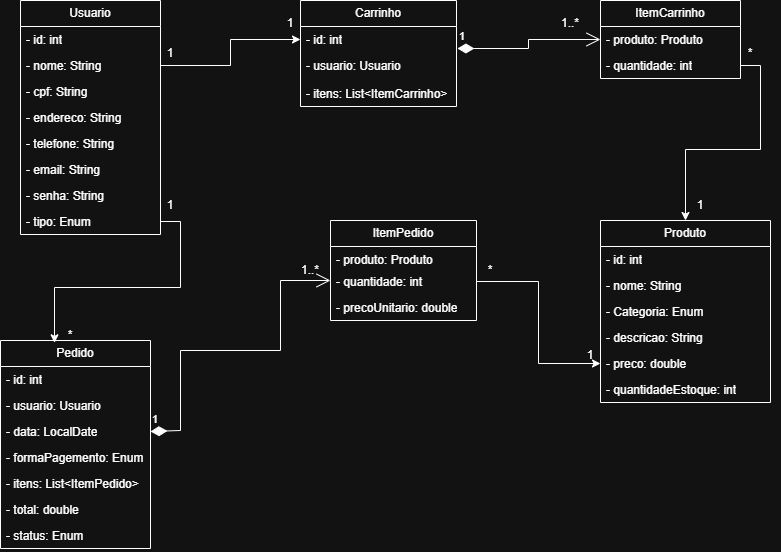

The diagram above was exported from draw.io. Its source (the exported page's mxGraphModel, read from the mxfile embedded in the PNG):
<mxGraphModel dx="1649" dy="713" grid="1" gridSize="10" guides="1" tooltips="1" connect="1" arrows="1" fold="1" page="1" pageScale="1" pageWidth="827" pageHeight="1169" math="0" shadow="0">
  <root>
    <mxCell id="0" />
    <mxCell id="1" parent="0" />
    <mxCell id="lNd3BhF7GMw31XTcaLCi-2" value="Usuario" style="swimlane;fontStyle=0;childLayout=stackLayout;horizontal=1;startSize=26;fillColor=none;horizontalStack=0;resizeParent=1;resizeParentMax=0;resizeLast=0;collapsible=1;marginBottom=0;whiteSpace=wrap;html=1;" vertex="1" parent="1">
      <mxGeometry x="70" y="50" width="140" height="234" as="geometry" />
    </mxCell>
    <mxCell id="lNd3BhF7GMw31XTcaLCi-3" value="- id: int" style="text;strokeColor=none;fillColor=none;align=left;verticalAlign=top;spacingLeft=4;spacingRight=4;overflow=hidden;rotatable=0;points=[[0,0.5],[1,0.5]];portConstraint=eastwest;whiteSpace=wrap;html=1;" vertex="1" parent="lNd3BhF7GMw31XTcaLCi-2">
      <mxGeometry y="26" width="140" height="26" as="geometry" />
    </mxCell>
    <mxCell id="lNd3BhF7GMw31XTcaLCi-4" value="- nome: String" style="text;strokeColor=none;fillColor=none;align=left;verticalAlign=top;spacingLeft=4;spacingRight=4;overflow=hidden;rotatable=0;points=[[0,0.5],[1,0.5]];portConstraint=eastwest;whiteSpace=wrap;html=1;" vertex="1" parent="lNd3BhF7GMw31XTcaLCi-2">
      <mxGeometry y="52" width="140" height="26" as="geometry" />
    </mxCell>
    <mxCell id="lNd3BhF7GMw31XTcaLCi-84" value="- cpf: String" style="text;strokeColor=none;fillColor=none;align=left;verticalAlign=top;spacingLeft=4;spacingRight=4;overflow=hidden;rotatable=0;points=[[0,0.5],[1,0.5]];portConstraint=eastwest;whiteSpace=wrap;html=1;" vertex="1" parent="lNd3BhF7GMw31XTcaLCi-2">
      <mxGeometry y="78" width="140" height="26" as="geometry" />
    </mxCell>
    <mxCell id="lNd3BhF7GMw31XTcaLCi-82" value="- endereco: String" style="text;strokeColor=none;fillColor=none;align=left;verticalAlign=top;spacingLeft=4;spacingRight=4;overflow=hidden;rotatable=0;points=[[0,0.5],[1,0.5]];portConstraint=eastwest;whiteSpace=wrap;html=1;" vertex="1" parent="lNd3BhF7GMw31XTcaLCi-2">
      <mxGeometry y="104" width="140" height="26" as="geometry" />
    </mxCell>
    <mxCell id="lNd3BhF7GMw31XTcaLCi-83" value="- telefone: String" style="text;strokeColor=none;fillColor=none;align=left;verticalAlign=top;spacingLeft=4;spacingRight=4;overflow=hidden;rotatable=0;points=[[0,0.5],[1,0.5]];portConstraint=eastwest;whiteSpace=wrap;html=1;" vertex="1" parent="lNd3BhF7GMw31XTcaLCi-2">
      <mxGeometry y="130" width="140" height="26" as="geometry" />
    </mxCell>
    <mxCell id="lNd3BhF7GMw31XTcaLCi-5" value="- email: String" style="text;strokeColor=none;fillColor=none;align=left;verticalAlign=top;spacingLeft=4;spacingRight=4;overflow=hidden;rotatable=0;points=[[0,0.5],[1,0.5]];portConstraint=eastwest;whiteSpace=wrap;html=1;" vertex="1" parent="lNd3BhF7GMw31XTcaLCi-2">
      <mxGeometry y="156" width="140" height="26" as="geometry" />
    </mxCell>
    <mxCell id="lNd3BhF7GMw31XTcaLCi-26" value="- senha: String" style="text;strokeColor=none;fillColor=none;align=left;verticalAlign=top;spacingLeft=4;spacingRight=4;overflow=hidden;rotatable=0;points=[[0,0.5],[1,0.5]];portConstraint=eastwest;whiteSpace=wrap;html=1;" vertex="1" parent="lNd3BhF7GMw31XTcaLCi-2">
      <mxGeometry y="182" width="140" height="26" as="geometry" />
    </mxCell>
    <mxCell id="lNd3BhF7GMw31XTcaLCi-27" value="- tipo: Enum" style="text;strokeColor=none;fillColor=none;align=left;verticalAlign=top;spacingLeft=4;spacingRight=4;overflow=hidden;rotatable=0;points=[[0,0.5],[1,0.5]];portConstraint=eastwest;whiteSpace=wrap;html=1;" vertex="1" parent="lNd3BhF7GMw31XTcaLCi-2">
      <mxGeometry y="208" width="140" height="26" as="geometry" />
    </mxCell>
    <mxCell id="lNd3BhF7GMw31XTcaLCi-6" value="Carrinho" style="swimlane;fontStyle=0;childLayout=stackLayout;horizontal=1;startSize=26;fillColor=none;horizontalStack=0;resizeParent=1;resizeParentMax=0;resizeLast=0;collapsible=1;marginBottom=0;whiteSpace=wrap;html=1;" vertex="1" parent="1">
      <mxGeometry x="350" y="50" width="156" height="106" as="geometry" />
    </mxCell>
    <mxCell id="lNd3BhF7GMw31XTcaLCi-7" value="- id: int" style="text;strokeColor=none;fillColor=none;align=left;verticalAlign=top;spacingLeft=4;spacingRight=4;overflow=hidden;rotatable=0;points=[[0,0.5],[1,0.5]];portConstraint=eastwest;whiteSpace=wrap;html=1;" vertex="1" parent="lNd3BhF7GMw31XTcaLCi-6">
      <mxGeometry y="26" width="156" height="26" as="geometry" />
    </mxCell>
    <mxCell id="lNd3BhF7GMw31XTcaLCi-8" value="- usuario: Usuario" style="text;strokeColor=none;fillColor=none;align=left;verticalAlign=top;spacingLeft=4;spacingRight=4;overflow=hidden;rotatable=0;points=[[0,0.5],[1,0.5]];portConstraint=eastwest;whiteSpace=wrap;html=1;" vertex="1" parent="lNd3BhF7GMw31XTcaLCi-6">
      <mxGeometry y="52" width="156" height="28" as="geometry" />
    </mxCell>
    <mxCell id="lNd3BhF7GMw31XTcaLCi-9" value="- itens: List&amp;lt;ItemCarrinho&amp;gt;" style="text;strokeColor=none;fillColor=none;align=left;verticalAlign=top;spacingLeft=4;spacingRight=4;overflow=hidden;rotatable=0;points=[[0,0.5],[1,0.5]];portConstraint=eastwest;whiteSpace=wrap;html=1;" vertex="1" parent="lNd3BhF7GMw31XTcaLCi-6">
      <mxGeometry y="80" width="156" height="26" as="geometry" />
    </mxCell>
    <mxCell id="lNd3BhF7GMw31XTcaLCi-10" value="Produto" style="swimlane;fontStyle=0;childLayout=stackLayout;horizontal=1;startSize=26;fillColor=none;horizontalStack=0;resizeParent=1;resizeParentMax=0;resizeLast=0;collapsible=1;marginBottom=0;whiteSpace=wrap;html=1;" vertex="1" parent="1">
      <mxGeometry x="650" y="270" width="170" height="182" as="geometry" />
    </mxCell>
    <mxCell id="lNd3BhF7GMw31XTcaLCi-11" value="- id: int" style="text;strokeColor=none;fillColor=none;align=left;verticalAlign=top;spacingLeft=4;spacingRight=4;overflow=hidden;rotatable=0;points=[[0,0.5],[1,0.5]];portConstraint=eastwest;whiteSpace=wrap;html=1;" vertex="1" parent="lNd3BhF7GMw31XTcaLCi-10">
      <mxGeometry y="26" width="170" height="26" as="geometry" />
    </mxCell>
    <mxCell id="lNd3BhF7GMw31XTcaLCi-12" value="- nome: String" style="text;strokeColor=none;fillColor=none;align=left;verticalAlign=top;spacingLeft=4;spacingRight=4;overflow=hidden;rotatable=0;points=[[0,0.5],[1,0.5]];portConstraint=eastwest;whiteSpace=wrap;html=1;" vertex="1" parent="lNd3BhF7GMw31XTcaLCi-10">
      <mxGeometry y="52" width="170" height="26" as="geometry" />
    </mxCell>
    <mxCell id="lNd3BhF7GMw31XTcaLCi-81" value="- Categoria: Enum" style="text;strokeColor=none;fillColor=none;align=left;verticalAlign=top;spacingLeft=4;spacingRight=4;overflow=hidden;rotatable=0;points=[[0,0.5],[1,0.5]];portConstraint=eastwest;whiteSpace=wrap;html=1;" vertex="1" parent="lNd3BhF7GMw31XTcaLCi-10">
      <mxGeometry y="78" width="170" height="26" as="geometry" />
    </mxCell>
    <mxCell id="lNd3BhF7GMw31XTcaLCi-13" value="- descricao: String" style="text;strokeColor=none;fillColor=none;align=left;verticalAlign=top;spacingLeft=4;spacingRight=4;overflow=hidden;rotatable=0;points=[[0,0.5],[1,0.5]];portConstraint=eastwest;whiteSpace=wrap;html=1;" vertex="1" parent="lNd3BhF7GMw31XTcaLCi-10">
      <mxGeometry y="104" width="170" height="26" as="geometry" />
    </mxCell>
    <mxCell id="lNd3BhF7GMw31XTcaLCi-28" value="- preco: double" style="text;strokeColor=none;fillColor=none;align=left;verticalAlign=top;spacingLeft=4;spacingRight=4;overflow=hidden;rotatable=0;points=[[0,0.5],[1,0.5]];portConstraint=eastwest;whiteSpace=wrap;html=1;" vertex="1" parent="lNd3BhF7GMw31XTcaLCi-10">
      <mxGeometry y="130" width="170" height="26" as="geometry" />
    </mxCell>
    <mxCell id="lNd3BhF7GMw31XTcaLCi-29" value="- quantidadeEstoque: int" style="text;strokeColor=none;fillColor=none;align=left;verticalAlign=top;spacingLeft=4;spacingRight=4;overflow=hidden;rotatable=0;points=[[0,0.5],[1,0.5]];portConstraint=eastwest;whiteSpace=wrap;html=1;" vertex="1" parent="lNd3BhF7GMw31XTcaLCi-10">
      <mxGeometry y="156" width="170" height="26" as="geometry" />
    </mxCell>
    <mxCell id="lNd3BhF7GMw31XTcaLCi-14" value="ItemCarrinho" style="swimlane;fontStyle=0;childLayout=stackLayout;horizontal=1;startSize=26;fillColor=none;horizontalStack=0;resizeParent=1;resizeParentMax=0;resizeLast=0;collapsible=1;marginBottom=0;whiteSpace=wrap;html=1;" vertex="1" parent="1">
      <mxGeometry x="650" y="50" width="140" height="78" as="geometry" />
    </mxCell>
    <mxCell id="lNd3BhF7GMw31XTcaLCi-15" value="- produto: Produto" style="text;strokeColor=none;fillColor=none;align=left;verticalAlign=top;spacingLeft=4;spacingRight=4;overflow=hidden;rotatable=0;points=[[0,0.5],[1,0.5]];portConstraint=eastwest;whiteSpace=wrap;html=1;" vertex="1" parent="lNd3BhF7GMw31XTcaLCi-14">
      <mxGeometry y="26" width="140" height="26" as="geometry" />
    </mxCell>
    <mxCell id="lNd3BhF7GMw31XTcaLCi-16" value="- quantidade: int" style="text;strokeColor=none;fillColor=none;align=left;verticalAlign=top;spacingLeft=4;spacingRight=4;overflow=hidden;rotatable=0;points=[[0,0.5],[1,0.5]];portConstraint=eastwest;whiteSpace=wrap;html=1;" vertex="1" parent="lNd3BhF7GMw31XTcaLCi-14">
      <mxGeometry y="52" width="140" height="26" as="geometry" />
    </mxCell>
    <mxCell id="lNd3BhF7GMw31XTcaLCi-18" value="Pedido" style="swimlane;fontStyle=0;childLayout=stackLayout;horizontal=1;startSize=26;fillColor=none;horizontalStack=0;resizeParent=1;resizeParentMax=0;resizeLast=0;collapsible=1;marginBottom=0;whiteSpace=wrap;html=1;" vertex="1" parent="1">
      <mxGeometry x="50" y="390" width="150" height="208" as="geometry" />
    </mxCell>
    <mxCell id="lNd3BhF7GMw31XTcaLCi-19" value="- id: int" style="text;strokeColor=none;fillColor=none;align=left;verticalAlign=top;spacingLeft=4;spacingRight=4;overflow=hidden;rotatable=0;points=[[0,0.5],[1,0.5]];portConstraint=eastwest;whiteSpace=wrap;html=1;" vertex="1" parent="lNd3BhF7GMw31XTcaLCi-18">
      <mxGeometry y="26" width="150" height="26" as="geometry" />
    </mxCell>
    <mxCell id="lNd3BhF7GMw31XTcaLCi-20" value="- usuario: Usuario" style="text;strokeColor=none;fillColor=none;align=left;verticalAlign=top;spacingLeft=4;spacingRight=4;overflow=hidden;rotatable=0;points=[[0,0.5],[1,0.5]];portConstraint=eastwest;whiteSpace=wrap;html=1;" vertex="1" parent="lNd3BhF7GMw31XTcaLCi-18">
      <mxGeometry y="52" width="150" height="26" as="geometry" />
    </mxCell>
    <mxCell id="lNd3BhF7GMw31XTcaLCi-21" value="- data: LocalDate" style="text;strokeColor=none;fillColor=none;align=left;verticalAlign=top;spacingLeft=4;spacingRight=4;overflow=hidden;rotatable=0;points=[[0,0.5],[1,0.5]];portConstraint=eastwest;whiteSpace=wrap;html=1;" vertex="1" parent="lNd3BhF7GMw31XTcaLCi-18">
      <mxGeometry y="78" width="150" height="26" as="geometry" />
    </mxCell>
    <mxCell id="lNd3BhF7GMw31XTcaLCi-86" value="- formaPagemento: Enum" style="text;strokeColor=none;fillColor=none;align=left;verticalAlign=top;spacingLeft=4;spacingRight=4;overflow=hidden;rotatable=0;points=[[0,0.5],[1,0.5]];portConstraint=eastwest;whiteSpace=wrap;html=1;" vertex="1" parent="lNd3BhF7GMw31XTcaLCi-18">
      <mxGeometry y="104" width="150" height="26" as="geometry" />
    </mxCell>
    <mxCell id="lNd3BhF7GMw31XTcaLCi-31" value="- itens: List&amp;lt;ItemPedido&amp;gt;" style="text;strokeColor=none;fillColor=none;align=left;verticalAlign=top;spacingLeft=4;spacingRight=4;overflow=hidden;rotatable=0;points=[[0,0.5],[1,0.5]];portConstraint=eastwest;whiteSpace=wrap;html=1;" vertex="1" parent="lNd3BhF7GMw31XTcaLCi-18">
      <mxGeometry y="130" width="150" height="26" as="geometry" />
    </mxCell>
    <mxCell id="lNd3BhF7GMw31XTcaLCi-32" value="- total: double" style="text;strokeColor=none;fillColor=none;align=left;verticalAlign=top;spacingLeft=4;spacingRight=4;overflow=hidden;rotatable=0;points=[[0,0.5],[1,0.5]];portConstraint=eastwest;whiteSpace=wrap;html=1;" vertex="1" parent="lNd3BhF7GMw31XTcaLCi-18">
      <mxGeometry y="156" width="150" height="26" as="geometry" />
    </mxCell>
    <mxCell id="lNd3BhF7GMw31XTcaLCi-33" value="- status: Enum" style="text;strokeColor=none;fillColor=none;align=left;verticalAlign=top;spacingLeft=4;spacingRight=4;overflow=hidden;rotatable=0;points=[[0,0.5],[1,0.5]];portConstraint=eastwest;whiteSpace=wrap;html=1;" vertex="1" parent="lNd3BhF7GMw31XTcaLCi-18">
      <mxGeometry y="182" width="150" height="26" as="geometry" />
    </mxCell>
    <mxCell id="lNd3BhF7GMw31XTcaLCi-22" value="ItemPedido" style="swimlane;fontStyle=0;childLayout=stackLayout;horizontal=1;startSize=26;fillColor=none;horizontalStack=0;resizeParent=1;resizeParentMax=0;resizeLast=0;collapsible=1;marginBottom=0;whiteSpace=wrap;html=1;" vertex="1" parent="1">
      <mxGeometry x="380" y="270" width="146" height="100" as="geometry" />
    </mxCell>
    <mxCell id="lNd3BhF7GMw31XTcaLCi-24" value="- produto: Produto" style="text;strokeColor=none;fillColor=none;align=left;verticalAlign=top;spacingLeft=4;spacingRight=4;overflow=hidden;rotatable=0;points=[[0,0.5],[1,0.5]];portConstraint=eastwest;whiteSpace=wrap;html=1;" vertex="1" parent="lNd3BhF7GMw31XTcaLCi-22">
      <mxGeometry y="26" width="146" height="22" as="geometry" />
    </mxCell>
    <mxCell id="lNd3BhF7GMw31XTcaLCi-25" value="- quantidade: int&amp;nbsp;" style="text;strokeColor=none;fillColor=none;align=left;verticalAlign=top;spacingLeft=4;spacingRight=4;overflow=hidden;rotatable=0;points=[[0,0.5],[1,0.5]];portConstraint=eastwest;whiteSpace=wrap;html=1;" vertex="1" parent="lNd3BhF7GMw31XTcaLCi-22">
      <mxGeometry y="48" width="146" height="26" as="geometry" />
    </mxCell>
    <mxCell id="lNd3BhF7GMw31XTcaLCi-34" value="- precoUnitario: double" style="text;strokeColor=none;fillColor=none;align=left;verticalAlign=top;spacingLeft=4;spacingRight=4;overflow=hidden;rotatable=0;points=[[0,0.5],[1,0.5]];portConstraint=eastwest;whiteSpace=wrap;html=1;" vertex="1" parent="lNd3BhF7GMw31XTcaLCi-22">
      <mxGeometry y="74" width="146" height="26" as="geometry" />
    </mxCell>
    <mxCell id="lNd3BhF7GMw31XTcaLCi-42" style="edgeStyle=orthogonalEdgeStyle;rounded=0;orthogonalLoop=1;jettySize=auto;html=1;exitX=1;exitY=0.5;exitDx=0;exitDy=0;entryX=0;entryY=0.5;entryDx=0;entryDy=0;" edge="1" parent="1" source="lNd3BhF7GMw31XTcaLCi-4" target="lNd3BhF7GMw31XTcaLCi-7">
      <mxGeometry relative="1" as="geometry" />
    </mxCell>
    <mxCell id="lNd3BhF7GMw31XTcaLCi-45" style="edgeStyle=orthogonalEdgeStyle;rounded=0;orthogonalLoop=1;jettySize=auto;html=1;exitX=1;exitY=0.5;exitDx=0;exitDy=0;entryX=0.36;entryY=0.011;entryDx=0;entryDy=0;entryPerimeter=0;" edge="1" parent="1" source="lNd3BhF7GMw31XTcaLCi-27" target="lNd3BhF7GMw31XTcaLCi-18">
      <mxGeometry relative="1" as="geometry" />
    </mxCell>
    <mxCell id="lNd3BhF7GMw31XTcaLCi-49" style="edgeStyle=orthogonalEdgeStyle;rounded=0;orthogonalLoop=1;jettySize=auto;html=1;exitX=1;exitY=0.5;exitDx=0;exitDy=0;" edge="1" parent="1" source="lNd3BhF7GMw31XTcaLCi-16" target="lNd3BhF7GMw31XTcaLCi-10">
      <mxGeometry relative="1" as="geometry" />
    </mxCell>
    <mxCell id="lNd3BhF7GMw31XTcaLCi-52" style="edgeStyle=orthogonalEdgeStyle;rounded=0;orthogonalLoop=1;jettySize=auto;html=1;exitX=1;exitY=0.5;exitDx=0;exitDy=0;entryX=0;entryY=0.5;entryDx=0;entryDy=0;" edge="1" parent="1" source="lNd3BhF7GMw31XTcaLCi-25" target="lNd3BhF7GMw31XTcaLCi-28">
      <mxGeometry relative="1" as="geometry" />
    </mxCell>
    <mxCell id="lNd3BhF7GMw31XTcaLCi-53" value="1" style="text;strokeColor=none;align=center;fillColor=none;html=1;verticalAlign=middle;whiteSpace=wrap;rounded=0;" vertex="1" parent="1">
      <mxGeometry x="200" y="88" width="40" height="30" as="geometry" />
    </mxCell>
    <mxCell id="lNd3BhF7GMw31XTcaLCi-54" value="1" style="text;strokeColor=none;align=center;fillColor=none;html=1;verticalAlign=middle;whiteSpace=wrap;rounded=0;" vertex="1" parent="1">
      <mxGeometry x="320" y="58" width="40" height="30" as="geometry" />
    </mxCell>
    <mxCell id="lNd3BhF7GMw31XTcaLCi-65" value="1" style="endArrow=open;html=1;endSize=12;startArrow=diamondThin;startSize=14;startFill=1;edgeStyle=orthogonalEdgeStyle;align=left;verticalAlign=bottom;rounded=0;exitX=1.006;exitY=0.846;exitDx=0;exitDy=0;exitPerimeter=0;entryX=0;entryY=0.5;entryDx=0;entryDy=0;" edge="1" parent="1" source="lNd3BhF7GMw31XTcaLCi-7" target="lNd3BhF7GMw31XTcaLCi-15">
      <mxGeometry x="-1" y="3" relative="1" as="geometry">
        <mxPoint x="490" y="112.5" as="sourcePoint" />
        <mxPoint x="610" y="80" as="targetPoint" />
      </mxGeometry>
    </mxCell>
    <mxCell id="lNd3BhF7GMw31XTcaLCi-66" value="1..*" style="text;strokeColor=none;align=center;fillColor=none;html=1;verticalAlign=middle;whiteSpace=wrap;rounded=0;" vertex="1" parent="1">
      <mxGeometry x="590" y="58" width="60" height="30" as="geometry" />
    </mxCell>
    <mxCell id="lNd3BhF7GMw31XTcaLCi-68" value="*" style="text;strokeColor=none;align=center;fillColor=none;html=1;verticalAlign=middle;whiteSpace=wrap;rounded=0;" vertex="1" parent="1">
      <mxGeometry x="770" y="88" width="60" height="30" as="geometry" />
    </mxCell>
    <mxCell id="lNd3BhF7GMw31XTcaLCi-69" value="1" style="text;strokeColor=none;align=center;fillColor=none;html=1;verticalAlign=middle;whiteSpace=wrap;rounded=0;" vertex="1" parent="1">
      <mxGeometry x="720" y="240" width="60" height="30" as="geometry" />
    </mxCell>
    <mxCell id="lNd3BhF7GMw31XTcaLCi-70" value="*" style="text;strokeColor=none;align=center;fillColor=none;html=1;verticalAlign=middle;whiteSpace=wrap;rounded=0;" vertex="1" parent="1">
      <mxGeometry x="90" y="370" width="60" height="30" as="geometry" />
    </mxCell>
    <mxCell id="lNd3BhF7GMw31XTcaLCi-76" value="1" style="endArrow=open;html=1;endSize=12;startArrow=diamondThin;startSize=14;startFill=1;edgeStyle=orthogonalEdgeStyle;align=left;verticalAlign=bottom;rounded=0;exitX=1;exitY=0.5;exitDx=0;exitDy=0;entryX=0;entryY=0.5;entryDx=0;entryDy=0;" edge="1" parent="1" source="lNd3BhF7GMw31XTcaLCi-21" target="lNd3BhF7GMw31XTcaLCi-25">
      <mxGeometry x="-1" y="3" relative="1" as="geometry">
        <mxPoint x="230" y="340" as="sourcePoint" />
        <mxPoint x="390" y="340" as="targetPoint" />
        <Array as="points">
          <mxPoint x="230" y="480" />
          <mxPoint x="230" y="400" />
          <mxPoint x="330" y="400" />
          <mxPoint x="330" y="330" />
          <mxPoint x="380" y="330" />
        </Array>
        <mxPoint as="offset" />
      </mxGeometry>
    </mxCell>
    <mxCell id="lNd3BhF7GMw31XTcaLCi-78" value="1..*" style="text;strokeColor=none;align=center;fillColor=none;html=1;verticalAlign=middle;whiteSpace=wrap;rounded=0;" vertex="1" parent="1">
      <mxGeometry x="330" y="305" width="60" height="30" as="geometry" />
    </mxCell>
    <mxCell id="lNd3BhF7GMw31XTcaLCi-79" value="*" style="text;strokeColor=none;align=center;fillColor=none;html=1;verticalAlign=middle;whiteSpace=wrap;rounded=0;" vertex="1" parent="1">
      <mxGeometry x="510" y="305" width="60" height="30" as="geometry" />
    </mxCell>
    <mxCell id="lNd3BhF7GMw31XTcaLCi-80" value="1" style="text;strokeColor=none;align=center;fillColor=none;html=1;verticalAlign=middle;whiteSpace=wrap;rounded=0;" vertex="1" parent="1">
      <mxGeometry x="610" y="390" width="60" height="30" as="geometry" />
    </mxCell>
    <mxCell id="lNd3BhF7GMw31XTcaLCi-85" value="1" style="text;strokeColor=none;align=center;fillColor=none;html=1;verticalAlign=middle;whiteSpace=wrap;rounded=0;" vertex="1" parent="1">
      <mxGeometry x="190" y="240" width="60" height="30" as="geometry" />
    </mxCell>
  </root>
</mxGraphModel>